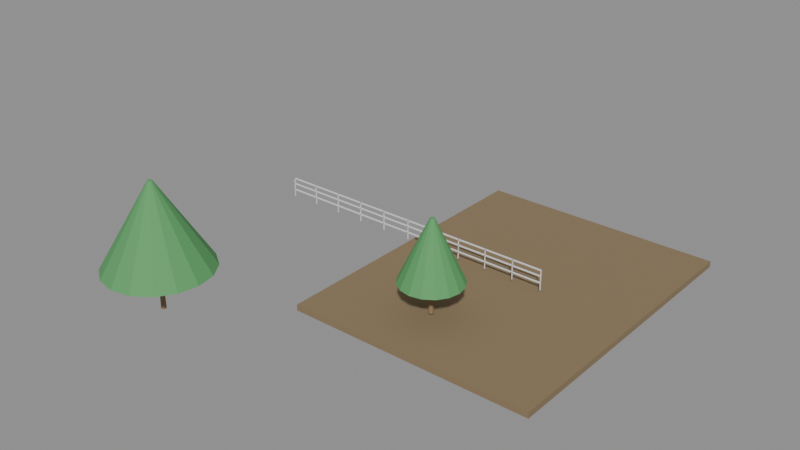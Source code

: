 # Source: e1946_after.blend  (saved by Blender 5.2.44; exported with 4.5.12 LTS)
import bpy
from mathutils import Matrix  # noqa: F401  (used for matrix-valued properties, if any)

bpy.ops.wm.read_factory_settings(use_empty=True)
scene = bpy.context.scene
scene.name = 'Scene'

# ---- materials (node trees are filled in below, after node groups)
mat_cesped = bpy.data.materials.new('Cesped')
mat_madera_tronco = bpy.data.materials.new('Madera_Tronco')
mat_follaje = bpy.data.materials.new('Follaje')
mat_acero_inox = bpy.data.materials.new('Acero_Inox')

# ---- material node trees
mat_cesped.use_nodes = True; mat_cesped.node_tree.nodes.clear()
_N = mat_cesped.node_tree.nodes; _L = mat_cesped.node_tree.links
n0 = _N.new('ShaderNodeBsdfPrincipled'); n0.name = 'Principled BSDF'; n0.location = (-200, 100)
n0.inputs[0].default_value = (0.25, 0.18, 0.1, 1.0)
n0.inputs[2].default_value = 0.9
n0.inputs[3].default_value = 1.45
n0.inputs[10].default_value = 0.005
n1 = _N.new('ShaderNodeOutputMaterial'); n1.name = 'Material Output'; n1.location = (200, 100)
_L.new(n0.outputs[0], n1.inputs[0])
n1.is_active_output = True
mat_madera_tronco.use_nodes = True; mat_madera_tronco.node_tree.nodes.clear()
_N = mat_madera_tronco.node_tree.nodes; _L = mat_madera_tronco.node_tree.links
n0 = _N.new('ShaderNodeBsdfPrincipled'); n0.name = 'Principled BSDF'; n0.location = (-200, 100)
n0.inputs[0].default_value = (0.28, 0.18, 0.1, 1.0)
n0.inputs[2].default_value = 0.9
n0.inputs[3].default_value = 1.45
n0.inputs[10].default_value = 0.005
n1 = _N.new('ShaderNodeOutputMaterial'); n1.name = 'Material Output'; n1.location = (200, 100)
_L.new(n0.outputs[0], n1.inputs[0])
n1.is_active_output = True
mat_follaje.use_nodes = True; mat_follaje.node_tree.nodes.clear()
_N = mat_follaje.node_tree.nodes; _L = mat_follaje.node_tree.links
n0 = _N.new('ShaderNodeBsdfPrincipled'); n0.name = 'Principled BSDF'; n0.location = (-200, 100)
n0.inputs[0].default_value = (0.1, 0.35, 0.12, 1.0)
n0.inputs[2].default_value = 0.8
n0.inputs[3].default_value = 1.45
n0.inputs[10].default_value = 0.005
n1 = _N.new('ShaderNodeOutputMaterial'); n1.name = 'Material Output'; n1.location = (200, 100)
_L.new(n0.outputs[0], n1.inputs[0])
n1.is_active_output = True
mat_acero_inox.use_nodes = True; mat_acero_inox.node_tree.nodes.clear()
_N = mat_acero_inox.node_tree.nodes; _L = mat_acero_inox.node_tree.links
n0 = _N.new('ShaderNodeBsdfPrincipled'); n0.name = 'Principled BSDF'; n0.location = (-200, 100)
n0.inputs[3].default_value = 1.45
n0.inputs[10].default_value = 0.005
n1 = _N.new('ShaderNodeOutputMaterial'); n1.name = 'Material Output'; n1.location = (200, 100)
_L.new(n0.outputs[0], n1.inputs[0])
n1.is_active_output = True

# ---- meshes
me_parque_cuerpo_mesh = bpy.data.meshes.new('Parque_Cuerpo_mesh')
me_parque_cuerpo_mesh.from_pydata([(0.0, 0.0, 0.0), (12.0, 0.0, 0.0), (12.0, 15.0, 0.0), (0.0, 15.0, 0.0), (0.0, 0.0, 0.3), (12.0, 0.0, 0.3), (12.0, 15.0, 0.3), (0.0, 15.0, 0.3)], [], [(0, 1, 2, 3), (4, 5, 6, 7), (0, 1, 5, 4), (1, 2, 6, 5), (2, 3, 7, 6), (3, 0, 4, 7)])
me_parque_cuerpo_mesh.materials.append(mat_cesped)
me_parque_cuerpo_mesh.update()
me_arbol_grande_tronco_mesh = bpy.data.meshes.new('Arbol_Grande_Tronco_mesh')
me_arbol_grande_tronco_mesh.from_pydata([(0.0, 0.12, 0.0), (0.0, 0.084, 2.0), (0.06, 0.1039, 0.0), (0.042, 0.07275, 2.0), (0.1039, 0.06, 0.0), (0.07275, 0.042, 2.0), (0.12, 0.0, 0.0), (0.084, 0.0, 2.0), (0.1039, -0.06, 0.0), (0.07275, -0.042, 2.0), (0.06, -0.1039, 0.0), (0.042, -0.07275, 2.0), (0.0, -0.12, 0.0), (0.0, -0.084, 2.0), (-0.06, -0.1039, 0.0), (-0.042, -0.07275, 2.0), (-0.1039, -0.06, 0.0), (-0.07275, -0.042, 2.0), (-0.12, 0.0, 0.0), (-0.084, 0.0, 2.0), (-0.1039, 0.06, 0.0), (-0.07275, 0.042, 2.0), (-0.06, 0.1039, 0.0), (-0.042, 0.07275, 2.0)], [], [(0, 1, 3, 2), (2, 3, 5, 4), (4, 5, 7, 6), (6, 7, 9, 8), (8, 9, 11, 10), (10, 11, 13, 12), (12, 13, 15, 14), (14, 15, 17, 16), (16, 17, 19, 18), (18, 19, 21, 20), (3, 1, 23, 21, 19, 17, 15, 13, 11, 9, 7, 5), (20, 21, 23, 22), (22, 23, 1, 0), (0, 2, 4, 6, 8, 10, 12, 14, 16, 18, 20, 22)])
me_arbol_grande_tronco_mesh.materials.append(mat_madera_tronco)
me_arbol_grande_tronco_mesh.update()
me_arbol_grande_copa_mesh = bpy.data.meshes.new('Arbol_Grande_Copa_mesh')
me_arbol_grande_copa_mesh.from_pydata([(0.0, 2.5, 2.0), (0.0, 0.1, 6.0), (0.9567, 2.31, 2.0), (0.03827, 0.09239, 6.0), (1.768, 1.768, 2.0), (0.07071, 0.07071, 6.0), (2.31, 0.9567, 2.0), (0.09239, 0.03827, 6.0), (2.5, 0.0, 2.0), (0.1, 0.0, 6.0), (2.31, -0.9567, 2.0), (0.09239, -0.03827, 6.0), (1.768, -1.768, 2.0), (0.07071, -0.07071, 6.0), (0.9567, -2.31, 2.0), (0.03827, -0.09239, 6.0), (0.0, -2.5, 2.0), (0.0, -0.1, 6.0), (-0.9567, -2.31, 2.0), (-0.03827, -0.09239, 6.0), (-1.768, -1.768, 2.0), (-0.07071, -0.07071, 6.0), (-2.31, -0.9567, 2.0), (-0.09239, -0.03827, 6.0), (-2.5, 0.0, 2.0), (-0.1, 0.0, 6.0), (-2.31, 0.9567, 2.0), (-0.09239, 0.03827, 6.0), (-1.768, 1.768, 2.0), (-0.07071, 0.07071, 6.0), (-0.9567, 2.31, 2.0), (-0.03827, 0.09239, 6.0)], [], [(0, 1, 3, 2), (2, 3, 5, 4), (4, 5, 7, 6), (6, 7, 9, 8), (8, 9, 11, 10), (10, 11, 13, 12), (12, 13, 15, 14), (14, 15, 17, 16), (16, 17, 19, 18), (18, 19, 21, 20), (20, 21, 23, 22), (22, 23, 25, 24), (24, 25, 27, 26), (26, 27, 29, 28), (3, 1, 31, 29, 27, 25, 23, 21, 19, 17, 15, 13, 11, 9, 7, 5), (28, 29, 31, 30), (30, 31, 1, 0), (0, 2, 4, 6, 8, 10, 12, 14, 16, 18, 20, 22, 24, 26, 28, 30)])
me_arbol_grande_copa_mesh.materials.append(mat_follaje)
me_arbol_grande_copa_mesh.update()
me_arbol_pequeno_tronco_mesh = bpy.data.meshes.new('Arbol_Pequeno_Tronco_mesh')
me_arbol_pequeno_tronco_mesh.from_pydata([(0.0, 0.12, 0.0), (0.0, 0.084, 1.5), (0.06, 0.1039, 0.0), (0.042, 0.07275, 1.5), (0.1039, 0.06, 0.0), (0.07275, 0.042, 1.5), (0.12, 0.0, 0.0), (0.084, 0.0, 1.5), (0.1039, -0.06, 0.0), (0.07275, -0.042, 1.5), (0.06, -0.1039, 0.0), (0.042, -0.07275, 1.5), (0.0, -0.12, 0.0), (0.0, -0.084, 1.5), (-0.06, -0.1039, 0.0), (-0.042, -0.07275, 1.5), (-0.1039, -0.06, 0.0), (-0.07275, -0.042, 1.5), (-0.12, 0.0, 0.0), (-0.084, 0.0, 1.5), (-0.1039, 0.06, 0.0), (-0.07275, 0.042, 1.5), (-0.06, 0.1039, 0.0), (-0.042, 0.07275, 1.5)], [], [(0, 1, 3, 2), (2, 3, 5, 4), (4, 5, 7, 6), (6, 7, 9, 8), (8, 9, 11, 10), (10, 11, 13, 12), (12, 13, 15, 14), (14, 15, 17, 16), (16, 17, 19, 18), (18, 19, 21, 20), (3, 1, 23, 21, 19, 17, 15, 13, 11, 9, 7, 5), (20, 21, 23, 22), (22, 23, 1, 0), (0, 2, 4, 6, 8, 10, 12, 14, 16, 18, 20, 22)])
me_arbol_pequeno_tronco_mesh.materials.append(mat_madera_tronco)
me_arbol_pequeno_tronco_mesh.update()
me_arbol_pequeno_copa_mesh = bpy.data.meshes.new('Arbol_Pequeno_Copa_mesh')
me_arbol_pequeno_copa_mesh.from_pydata([(0.0, 1.5, 1.5), (0.0, 0.1, 4.5), (0.574, 1.386, 1.5), (0.03827, 0.09239, 4.5), (1.061, 1.061, 1.5), (0.07071, 0.07071, 4.5), (1.386, 0.574, 1.5), (0.09239, 0.03827, 4.5), (1.5, 0.0, 1.5), (0.1, 0.0, 4.5), (1.386, -0.574, 1.5), (0.09239, -0.03827, 4.5), (1.061, -1.061, 1.5), (0.07071, -0.07071, 4.5), (0.574, -1.386, 1.5), (0.03827, -0.09239, 4.5), (0.0, -1.5, 1.5), (0.0, -0.1, 4.5), (-0.574, -1.386, 1.5), (-0.03827, -0.09239, 4.5), (-1.061, -1.061, 1.5), (-0.07071, -0.07071, 4.5), (-1.386, -0.574, 1.5), (-0.09239, -0.03827, 4.5), (-1.5, 0.0, 1.5), (-0.1, 0.0, 4.5), (-1.386, 0.574, 1.5), (-0.09239, 0.03827, 4.5), (-1.061, 1.061, 1.5), (-0.07071, 0.07071, 4.5), (-0.574, 1.386, 1.5), (-0.03827, 0.09239, 4.5)], [], [(0, 1, 3, 2), (2, 3, 5, 4), (4, 5, 7, 6), (6, 7, 9, 8), (8, 9, 11, 10), (10, 11, 13, 12), (12, 13, 15, 14), (14, 15, 17, 16), (16, 17, 19, 18), (18, 19, 21, 20), (20, 21, 23, 22), (22, 23, 25, 24), (24, 25, 27, 26), (26, 27, 29, 28), (3, 1, 31, 29, 27, 25, 23, 21, 19, 17, 15, 13, 11, 9, 7, 5), (28, 29, 31, 30), (30, 31, 1, 0), (0, 2, 4, 6, 8, 10, 12, 14, 16, 18, 20, 22, 24, 26, 28, 30)])
me_arbol_pequeno_copa_mesh.materials.append(mat_follaje)
me_arbol_pequeno_copa_mesh.update()
me_baranda_norte_poste_1_mesh = bpy.data.meshes.new('Baranda_Norte_Poste_1_mesh')
me_baranda_norte_poste_1_mesh.from_pydata([(0.0, 0.0, 0.0), (0.04, 0.0, 0.0), (0.04, 0.04, 0.0), (0.0, 0.04, 0.0), (0.0, 0.0, 1.0), (0.04, 0.0, 1.0), (0.04, 0.04, 1.0), (0.0, 0.04, 1.0)], [], [(0, 1, 2, 3), (4, 5, 6, 7), (0, 1, 5, 4), (1, 2, 6, 5), (2, 3, 7, 6), (3, 0, 4, 7)])
me_baranda_norte_poste_1_mesh.materials.append(mat_acero_inox)
me_baranda_norte_poste_1_mesh.update()
me_baranda_norte_poste_2_mesh = bpy.data.meshes.new('Baranda_Norte_Poste_2_mesh')
me_baranda_norte_poste_2_mesh.from_pydata([(0.0, 0.0, 0.0), (0.04, 0.0, 0.0), (0.04, 0.04, 0.0), (0.0, 0.04, 0.0), (0.0, 0.0, 1.0), (0.04, 0.0, 1.0), (0.04, 0.04, 1.0), (0.0, 0.04, 1.0)], [], [(0, 1, 2, 3), (4, 5, 6, 7), (0, 1, 5, 4), (1, 2, 6, 5), (2, 3, 7, 6), (3, 0, 4, 7)])
me_baranda_norte_poste_2_mesh.materials.append(mat_acero_inox)
me_baranda_norte_poste_2_mesh.update()
me_baranda_norte_poste_3_mesh = bpy.data.meshes.new('Baranda_Norte_Poste_3_mesh')
me_baranda_norte_poste_3_mesh.from_pydata([(0.0, 0.0, 0.0), (0.04, 0.0, 0.0), (0.04, 0.04, 0.0), (0.0, 0.04, 0.0), (0.0, 0.0, 1.0), (0.04, 0.0, 1.0), (0.04, 0.04, 1.0), (0.0, 0.04, 1.0)], [], [(0, 1, 2, 3), (4, 5, 6, 7), (0, 1, 5, 4), (1, 2, 6, 5), (2, 3, 7, 6), (3, 0, 4, 7)])
me_baranda_norte_poste_3_mesh.materials.append(mat_acero_inox)
me_baranda_norte_poste_3_mesh.update()
me_baranda_norte_poste_4_mesh = bpy.data.meshes.new('Baranda_Norte_Poste_4_mesh')
me_baranda_norte_poste_4_mesh.from_pydata([(0.0, 0.0, 0.0), (0.04, 0.0, 0.0), (0.04, 0.04, 0.0), (0.0, 0.04, 0.0), (0.0, 0.0, 1.0), (0.04, 0.0, 1.0), (0.04, 0.04, 1.0), (0.0, 0.04, 1.0)], [], [(0, 1, 2, 3), (4, 5, 6, 7), (0, 1, 5, 4), (1, 2, 6, 5), (2, 3, 7, 6), (3, 0, 4, 7)])
me_baranda_norte_poste_4_mesh.materials.append(mat_acero_inox)
me_baranda_norte_poste_4_mesh.update()
me_baranda_norte_poste_5_mesh = bpy.data.meshes.new('Baranda_Norte_Poste_5_mesh')
me_baranda_norte_poste_5_mesh.from_pydata([(0.0, 0.0, 0.0), (0.04, 0.0, 0.0), (0.04, 0.04, 0.0), (0.0, 0.04, 0.0), (0.0, 0.0, 1.0), (0.04, 0.0, 1.0), (0.04, 0.04, 1.0), (0.0, 0.04, 1.0)], [], [(0, 1, 2, 3), (4, 5, 6, 7), (0, 1, 5, 4), (1, 2, 6, 5), (2, 3, 7, 6), (3, 0, 4, 7)])
me_baranda_norte_poste_5_mesh.materials.append(mat_acero_inox)
me_baranda_norte_poste_5_mesh.update()
me_baranda_norte_poste_6_mesh = bpy.data.meshes.new('Baranda_Norte_Poste_6_mesh')
me_baranda_norte_poste_6_mesh.from_pydata([(0.0, 0.0, 0.0), (0.04, 0.0, 0.0), (0.04, 0.04, 0.0), (0.0, 0.04, 0.0), (0.0, 0.0, 1.0), (0.04, 0.0, 1.0), (0.04, 0.04, 1.0), (0.0, 0.04, 1.0)], [], [(0, 1, 2, 3), (4, 5, 6, 7), (0, 1, 5, 4), (1, 2, 6, 5), (2, 3, 7, 6), (3, 0, 4, 7)])
me_baranda_norte_poste_6_mesh.materials.append(mat_acero_inox)
me_baranda_norte_poste_6_mesh.update()
me_baranda_norte_poste_7_mesh = bpy.data.meshes.new('Baranda_Norte_Poste_7_mesh')
me_baranda_norte_poste_7_mesh.from_pydata([(0.0, 0.0, 0.0), (0.04, 0.0, 0.0), (0.04, 0.04, 0.0), (0.0, 0.04, 0.0), (0.0, 0.0, 1.0), (0.04, 0.0, 1.0), (0.04, 0.04, 1.0), (0.0, 0.04, 1.0)], [], [(0, 1, 2, 3), (4, 5, 6, 7), (0, 1, 5, 4), (1, 2, 6, 5), (2, 3, 7, 6), (3, 0, 4, 7)])
me_baranda_norte_poste_7_mesh.materials.append(mat_acero_inox)
me_baranda_norte_poste_7_mesh.update()
me_baranda_norte_poste_8_mesh = bpy.data.meshes.new('Baranda_Norte_Poste_8_mesh')
me_baranda_norte_poste_8_mesh.from_pydata([(0.0, 0.0, 0.0), (0.04, 0.0, 0.0), (0.04, 0.04, 0.0), (0.0, 0.04, 0.0), (0.0, 0.0, 1.0), (0.04, 0.0, 1.0), (0.04, 0.04, 1.0), (0.0, 0.04, 1.0)], [], [(0, 1, 2, 3), (4, 5, 6, 7), (0, 1, 5, 4), (1, 2, 6, 5), (2, 3, 7, 6), (3, 0, 4, 7)])
me_baranda_norte_poste_8_mesh.materials.append(mat_acero_inox)
me_baranda_norte_poste_8_mesh.update()
me_baranda_norte_poste_9_mesh = bpy.data.meshes.new('Baranda_Norte_Poste_9_mesh')
me_baranda_norte_poste_9_mesh.from_pydata([(0.0, 0.0, 0.0), (0.04, 0.0, 0.0), (0.04, 0.04, 0.0), (0.0, 0.04, 0.0), (0.0, 0.0, 1.0), (0.04, 0.0, 1.0), (0.04, 0.04, 1.0), (0.0, 0.04, 1.0)], [], [(0, 1, 2, 3), (4, 5, 6, 7), (0, 1, 5, 4), (1, 2, 6, 5), (2, 3, 7, 6), (3, 0, 4, 7)])
me_baranda_norte_poste_9_mesh.materials.append(mat_acero_inox)
me_baranda_norte_poste_9_mesh.update()
me_baranda_norte_poste_10_mesh = bpy.data.meshes.new('Baranda_Norte_Poste_10_mesh')
me_baranda_norte_poste_10_mesh.from_pydata([(0.0, 0.0, 0.0), (0.04, 0.0, 0.0), (0.04, 0.04, 0.0), (0.0, 0.04, 0.0), (0.0, 0.0, 1.0), (0.04, 0.0, 1.0), (0.04, 0.04, 1.0), (0.0, 0.04, 1.0)], [], [(0, 1, 2, 3), (4, 5, 6, 7), (0, 1, 5, 4), (1, 2, 6, 5), (2, 3, 7, 6), (3, 0, 4, 7)])
me_baranda_norte_poste_10_mesh.materials.append(mat_acero_inox)
me_baranda_norte_poste_10_mesh.update()
me_baranda_norte_poste_11_mesh = bpy.data.meshes.new('Baranda_Norte_Poste_11_mesh')
me_baranda_norte_poste_11_mesh.from_pydata([(0.0, 0.0, 0.0), (0.04, 0.0, 0.0), (0.04, 0.04, 0.0), (0.0, 0.04, 0.0), (0.0, 0.0, 1.0), (0.04, 0.0, 1.0), (0.04, 0.04, 1.0), (0.0, 0.04, 1.0)], [], [(0, 1, 2, 3), (4, 5, 6, 7), (0, 1, 5, 4), (1, 2, 6, 5), (2, 3, 7, 6), (3, 0, 4, 7)])
me_baranda_norte_poste_11_mesh.materials.append(mat_acero_inox)
me_baranda_norte_poste_11_mesh.update()
me_baranda_norte_top_mesh = bpy.data.meshes.new('Baranda_Norte_Top_mesh')
me_baranda_norte_top_mesh.from_pydata([(0.0, 0.0, 0.0), (15.0, 0.0, 0.0), (15.0, 0.08, 0.0), (0.0, 0.08, 0.0), (0.0, 0.0, 0.04), (15.0, 0.0, 0.04), (15.0, 0.08, 0.04), (0.0, 0.08, 0.04)], [], [(0, 1, 2, 3), (4, 5, 6, 7), (0, 1, 5, 4), (1, 2, 6, 5), (2, 3, 7, 6), (3, 0, 4, 7)])
me_baranda_norte_top_mesh.materials.append(mat_acero_inox)
me_baranda_norte_top_mesh.update()
me_baranda_norte_trav_1_mesh = bpy.data.meshes.new('Baranda_Norte_Trav_1_mesh')
me_baranda_norte_trav_1_mesh.from_pydata([(0.0, 0.0, 0.0), (15.0, 0.0, 0.0), (15.0, 0.08, 0.0), (0.0, 0.08, 0.0), (0.0, 0.0, 0.04), (15.0, 0.0, 0.04), (15.0, 0.08, 0.04), (0.0, 0.08, 0.04)], [], [(0, 1, 2, 3), (4, 5, 6, 7), (0, 1, 5, 4), (1, 2, 6, 5), (2, 3, 7, 6), (3, 0, 4, 7)])
me_baranda_norte_trav_1_mesh.materials.append(mat_acero_inox)
me_baranda_norte_trav_1_mesh.update()
me_baranda_norte_trav_2_mesh = bpy.data.meshes.new('Baranda_Norte_Trav_2_mesh')
me_baranda_norte_trav_2_mesh.from_pydata([(0.0, 0.0, 0.0), (15.0, 0.0, 0.0), (15.0, 0.08, 0.0), (0.0, 0.08, 0.0), (0.0, 0.0, 0.04), (15.0, 0.0, 0.04), (15.0, 0.08, 0.04), (0.0, 0.08, 0.04)], [], [(0, 1, 2, 3), (4, 5, 6, 7), (0, 1, 5, 4), (1, 2, 6, 5), (2, 3, 7, 6), (3, 0, 4, 7)])
me_baranda_norte_trav_2_mesh.materials.append(mat_acero_inox)
me_baranda_norte_trav_2_mesh.update()

# ---- objects
ob_parque = bpy.data.objects.new('Parque', None)
ob_parque_cuerpo = bpy.data.objects.new('Parque_Cuerpo', me_parque_cuerpo_mesh)
ob_arbol_grande = bpy.data.objects.new('Arbol_Grande', None)
ob_arbol_grande_tronco = bpy.data.objects.new('Arbol_Grande_Tronco', me_arbol_grande_tronco_mesh)
ob_arbol_grande_copa = bpy.data.objects.new('Arbol_Grande_Copa', me_arbol_grande_copa_mesh)
ob_arbol_pequeno = bpy.data.objects.new('Arbol_Pequeno', None)
ob_arbol_pequeno_tronco = bpy.data.objects.new('Arbol_Pequeno_Tronco', me_arbol_pequeno_tronco_mesh)
ob_arbol_pequeno_copa = bpy.data.objects.new('Arbol_Pequeno_Copa', me_arbol_pequeno_copa_mesh)
ob_baranda_norte = bpy.data.objects.new('Baranda_Norte', None)
ob_baranda_norte_poste_1 = bpy.data.objects.new('Baranda_Norte_Poste_1', me_baranda_norte_poste_1_mesh)
ob_baranda_norte_poste_2 = bpy.data.objects.new('Baranda_Norte_Poste_2', me_baranda_norte_poste_2_mesh)
ob_baranda_norte_poste_3 = bpy.data.objects.new('Baranda_Norte_Poste_3', me_baranda_norte_poste_3_mesh)
ob_baranda_norte_poste_4 = bpy.data.objects.new('Baranda_Norte_Poste_4', me_baranda_norte_poste_4_mesh)
ob_baranda_norte_poste_5 = bpy.data.objects.new('Baranda_Norte_Poste_5', me_baranda_norte_poste_5_mesh)
ob_baranda_norte_poste_6 = bpy.data.objects.new('Baranda_Norte_Poste_6', me_baranda_norte_poste_6_mesh)
ob_baranda_norte_poste_7 = bpy.data.objects.new('Baranda_Norte_Poste_7', me_baranda_norte_poste_7_mesh)
ob_baranda_norte_poste_8 = bpy.data.objects.new('Baranda_Norte_Poste_8', me_baranda_norte_poste_8_mesh)
ob_baranda_norte_poste_9 = bpy.data.objects.new('Baranda_Norte_Poste_9', me_baranda_norte_poste_9_mesh)
ob_baranda_norte_poste_10 = bpy.data.objects.new('Baranda_Norte_Poste_10', me_baranda_norte_poste_10_mesh)
ob_baranda_norte_poste_11 = bpy.data.objects.new('Baranda_Norte_Poste_11', me_baranda_norte_poste_11_mesh)
ob_baranda_norte_top = bpy.data.objects.new('Baranda_Norte_Top', me_baranda_norte_top_mesh)
ob_baranda_norte_trav_1 = bpy.data.objects.new('Baranda_Norte_Trav_1', me_baranda_norte_trav_1_mesh)
ob_baranda_norte_trav_2 = bpy.data.objects.new('Baranda_Norte_Trav_2', me_baranda_norte_trav_2_mesh)

# ---- transforms, parenting, visibility, modifiers, constraints
ob_parque.location = (0.0, 0.0, -0.3)
ob_parque.empty_display_type = 'ARROWS'
ob_parque_cuerpo.parent = ob_parque
ob_parque_cuerpo.location = (0.0, 0.0, 0.0)
ob_arbol_grande.location = (-4.0, -4.0, 0.15)
ob_arbol_grande.empty_display_type = 'ARROWS'
ob_arbol_grande_tronco.parent = ob_arbol_grande
ob_arbol_grande_tronco.location = (0.0, 0.0, 0.0)
ob_arbol_grande_copa.parent = ob_arbol_grande
ob_arbol_grande_copa.location = (0.0, 0.0, 0.0)
ob_arbol_pequeno.location = (5.0, 3.0, 0.15)
ob_arbol_pequeno.empty_display_type = 'ARROWS'
ob_arbol_pequeno_tronco.parent = ob_arbol_pequeno
ob_arbol_pequeno_tronco.location = (0.0, 0.0, 0.0)
ob_arbol_pequeno_copa.parent = ob_arbol_pequeno
ob_arbol_pequeno_copa.location = (0.0, 0.0, 0.0)
ob_baranda_norte.location = (-7.5, 7.5, 0.15)
ob_baranda_norte.empty_display_type = 'ARROWS'
ob_baranda_norte_poste_1.parent = ob_baranda_norte
ob_baranda_norte_poste_1.location = (0.0, 0.0, 0.0)
ob_baranda_norte_poste_2.parent = ob_baranda_norte
ob_baranda_norte_poste_2.location = (1.5, 0.0, 0.0)
ob_baranda_norte_poste_3.parent = ob_baranda_norte
ob_baranda_norte_poste_3.location = (3.0, 0.0, 0.0)
ob_baranda_norte_poste_4.parent = ob_baranda_norte
ob_baranda_norte_poste_4.location = (4.5, 0.0, 0.0)
ob_baranda_norte_poste_5.parent = ob_baranda_norte
ob_baranda_norte_poste_5.location = (6.0, 0.0, 0.0)
ob_baranda_norte_poste_6.parent = ob_baranda_norte
ob_baranda_norte_poste_6.location = (7.5, 0.0, 0.0)
ob_baranda_norte_poste_7.parent = ob_baranda_norte
ob_baranda_norte_poste_7.location = (9.0, 0.0, 0.0)
ob_baranda_norte_poste_8.parent = ob_baranda_norte
ob_baranda_norte_poste_8.location = (10.5, 0.0, 0.0)
ob_baranda_norte_poste_9.parent = ob_baranda_norte
ob_baranda_norte_poste_9.location = (12.0, 0.0, 0.0)
ob_baranda_norte_poste_10.parent = ob_baranda_norte
ob_baranda_norte_poste_10.location = (13.5, 0.0, 0.0)
ob_baranda_norte_poste_11.parent = ob_baranda_norte
ob_baranda_norte_poste_11.location = (15.0, 0.0, 0.0)
ob_baranda_norte_top.parent = ob_baranda_norte
ob_baranda_norte_top.location = (0.0, 0.0, 0.96)
ob_baranda_norte_trav_1.parent = ob_baranda_norte
ob_baranda_norte_trav_1.location = (0.0, 0.0, 0.3333)
ob_baranda_norte_trav_2.parent = ob_baranda_norte
ob_baranda_norte_trav_2.location = (0.0, 0.0, 0.6667)

# ---- collection membership
scene.collection.objects.link(ob_parque)
scene.collection.objects.link(ob_parque_cuerpo)
scene.collection.objects.link(ob_arbol_grande)
scene.collection.objects.link(ob_arbol_grande_tronco)
scene.collection.objects.link(ob_arbol_grande_copa)
scene.collection.objects.link(ob_arbol_pequeno)
scene.collection.objects.link(ob_arbol_pequeno_tronco)
scene.collection.objects.link(ob_arbol_pequeno_copa)
scene.collection.objects.link(ob_baranda_norte)
scene.collection.objects.link(ob_baranda_norte_poste_1)
scene.collection.objects.link(ob_baranda_norte_poste_2)
scene.collection.objects.link(ob_baranda_norte_poste_3)
scene.collection.objects.link(ob_baranda_norte_poste_4)
scene.collection.objects.link(ob_baranda_norte_poste_5)
scene.collection.objects.link(ob_baranda_norte_poste_6)
scene.collection.objects.link(ob_baranda_norte_poste_7)
scene.collection.objects.link(ob_baranda_norte_poste_8)
scene.collection.objects.link(ob_baranda_norte_poste_9)
scene.collection.objects.link(ob_baranda_norte_poste_10)
scene.collection.objects.link(ob_baranda_norte_poste_11)
scene.collection.objects.link(ob_baranda_norte_top)
scene.collection.objects.link(ob_baranda_norte_trav_1)
scene.collection.objects.link(ob_baranda_norte_trav_2)

# ---- scene / render settings (as saved in the file)
scene.frame_start = 1; scene.frame_end = 250; scene.frame_set(1)
scene.render.engine = 'BLENDER_EEVEE_NEXT'
scene.render.bake_bias = 0.0
scene.render.bake_samples = 0
scene.render.compositor_device = 'GPU'
scene.eevee.use_volume_custom_range = False
scene.eevee.fast_gi_thickness_near = 0.1
scene.eevee.fast_gi_thickness_far = 0.0
scene.eevee.ray_tracing_options.screen_trace_thickness = 0.1
bpy.context.view_layer.update()

# ---- added for rendering (the .blend has no active camera and no usable light): camera, sun + grey world if the file has none
cam_auto = bpy.data.cameras.new('AutoCamera')
cam_auto.lens = 50.0
cam_auto.sensor_width = 36.0
cam_auto.clip_end = 1000.0
ob_auto_camera = bpy.data.objects.new('AutoCamera', cam_auto)
scene.collection.objects.link(ob_auto_camera)
ob_auto_camera.location = (29.7605, -28.7626, 24.9334)
ob_auto_camera.rotation_euler = (1.09748, -7.21219e-08, 0.694738)
scene.camera = ob_auto_camera
light_auto_sun = bpy.data.lights.new('AutoSun', 'SUN')
light_auto_sun.energy = 3.0
light_auto_sun.angle = 0.0523599
ob_auto_sun = bpy.data.objects.new('AutoSun', light_auto_sun)
scene.collection.objects.link(ob_auto_sun)
ob_auto_sun.rotation_euler = (0.872665, 0.174533, 0.523599)
if scene.world is None:
    world_auto = bpy.data.worlds.new('AutoWorld')
    world_auto.color = (0.3, 0.3, 0.3)
    scene.world = world_auto
bpy.context.view_layer.update()
